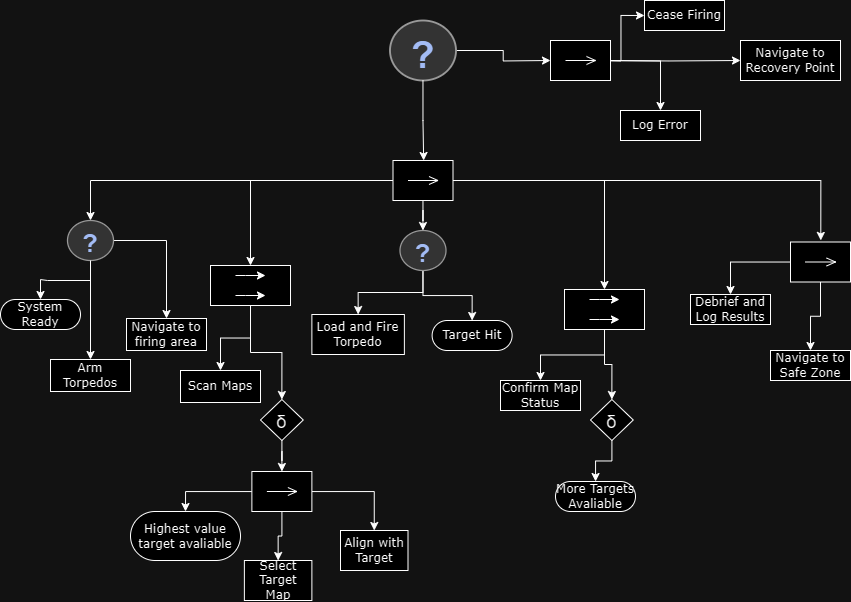

The diagram above was exported from draw.io. Its source (the exported page's mxGraphModel, read from the mxfile embedded in the PNG):
<mxGraphModel dx="2076" dy="782" grid="1" gridSize="10" guides="1" tooltips="1" connect="1" arrows="1" fold="1" page="1" pageScale="1" pageWidth="850" pageHeight="1100" math="0" shadow="0">
  <root>
    <mxCell id="0" />
    <mxCell id="1" parent="0" />
    <mxCell id="-71M4YTK5HPfNRD7hDKs-42" style="edgeStyle=orthogonalEdgeStyle;rounded=0;orthogonalLoop=1;jettySize=auto;html=1;exitX=0;exitY=0.5;exitDx=0;exitDy=0;" edge="1" parent="1" source="-71M4YTK5HPfNRD7hDKs-47" target="-71M4YTK5HPfNRD7hDKs-54">
      <mxGeometry relative="1" as="geometry" />
    </mxCell>
    <mxCell id="-71M4YTK5HPfNRD7hDKs-44" style="edgeStyle=orthogonalEdgeStyle;rounded=0;orthogonalLoop=1;jettySize=auto;html=1;" edge="1" parent="1" source="-71M4YTK5HPfNRD7hDKs-47" target="-71M4YTK5HPfNRD7hDKs-61">
      <mxGeometry relative="1" as="geometry" />
    </mxCell>
    <mxCell id="-71M4YTK5HPfNRD7hDKs-45" style="edgeStyle=orthogonalEdgeStyle;rounded=0;orthogonalLoop=1;jettySize=auto;html=1;entryX=0.5;entryY=0;entryDx=0;entryDy=0;" edge="1" parent="1" source="-71M4YTK5HPfNRD7hDKs-47" target="-71M4YTK5HPfNRD7hDKs-92">
      <mxGeometry relative="1" as="geometry" />
    </mxCell>
    <mxCell id="-71M4YTK5HPfNRD7hDKs-116" style="edgeStyle=orthogonalEdgeStyle;rounded=0;orthogonalLoop=1;jettySize=auto;html=1;entryX=0.5;entryY=0;entryDx=0;entryDy=0;" edge="1" parent="1" source="-71M4YTK5HPfNRD7hDKs-47" target="-71M4YTK5HPfNRD7hDKs-113">
      <mxGeometry relative="1" as="geometry" />
    </mxCell>
    <mxCell id="-71M4YTK5HPfNRD7hDKs-47" value="" style="shape=mxgraph.uml25.inputPin;html=1;points=[[0,0.5],[1,0.5]];flipH=1;" vertex="1" parent="1">
      <mxGeometry x="362.5" y="180" width="60" height="40" as="geometry" />
    </mxCell>
    <mxCell id="-71M4YTK5HPfNRD7hDKs-48" style="edgeStyle=orthogonalEdgeStyle;rounded=0;orthogonalLoop=1;jettySize=auto;html=1;" edge="1" parent="1" source="-71M4YTK5HPfNRD7hDKs-49">
      <mxGeometry relative="1" as="geometry">
        <mxPoint x="520" y="80" as="targetPoint" />
      </mxGeometry>
    </mxCell>
    <mxCell id="-71M4YTK5HPfNRD7hDKs-49" value="" style="verticalLabelPosition=bottom;shadow=0;dashed=0;align=center;html=1;verticalAlign=top;strokeWidth=1;shape=mxgraph.mockup.misc.help_icon;fillColor=#121212;strokeColor=#FCFCFC;gradientColor=none;fillStyle=auto;" vertex="1" parent="1">
      <mxGeometry x="359.5" y="40" width="66" height="60" as="geometry" />
    </mxCell>
    <mxCell id="-71M4YTK5HPfNRD7hDKs-50" style="edgeStyle=orthogonalEdgeStyle;rounded=0;orthogonalLoop=1;jettySize=auto;html=1;entryX=0.489;entryY=0;entryDx=0;entryDy=0;entryPerimeter=0;" edge="1" parent="1" source="-71M4YTK5HPfNRD7hDKs-49" target="-71M4YTK5HPfNRD7hDKs-47">
      <mxGeometry relative="1" as="geometry" />
    </mxCell>
    <mxCell id="-71M4YTK5HPfNRD7hDKs-52" style="edgeStyle=orthogonalEdgeStyle;rounded=0;orthogonalLoop=1;jettySize=auto;html=1;entryX=0.5;entryY=0;entryDx=0;entryDy=0;" edge="1" parent="1" source="-71M4YTK5HPfNRD7hDKs-54" target="-71M4YTK5HPfNRD7hDKs-55">
      <mxGeometry relative="1" as="geometry">
        <mxPoint x="120" y="350" as="targetPoint" />
      </mxGeometry>
    </mxCell>
    <mxCell id="-71M4YTK5HPfNRD7hDKs-53" style="edgeStyle=orthogonalEdgeStyle;rounded=0;orthogonalLoop=1;jettySize=auto;html=1;" edge="1" parent="1" source="-71M4YTK5HPfNRD7hDKs-54" target="-71M4YTK5HPfNRD7hDKs-64">
      <mxGeometry relative="1" as="geometry" />
    </mxCell>
    <mxCell id="-71M4YTK5HPfNRD7hDKs-54" value="" style="verticalLabelPosition=bottom;shadow=0;dashed=0;align=center;html=1;verticalAlign=top;strokeWidth=1;shape=mxgraph.mockup.misc.help_icon;fillColor=#121212;strokeColor=#FCFCFC;gradientColor=none;fillStyle=auto;" vertex="1" parent="1">
      <mxGeometry x="37" y="240" width="46" height="40" as="geometry" />
    </mxCell>
    <mxCell id="-71M4YTK5HPfNRD7hDKs-55" value="Arm Torpedos" style="rounded=0;whiteSpace=wrap;html=1;shadow=0;comic=0;labelBackgroundColor=none;strokeWidth=1;fontFamily=Verdana;fontSize=12;align=center;arcSize=50;" vertex="1" parent="1">
      <mxGeometry x="20" y="379" width="80" height="32" as="geometry" />
    </mxCell>
    <mxCell id="-71M4YTK5HPfNRD7hDKs-133" value="" style="edgeStyle=orthogonalEdgeStyle;rounded=0;orthogonalLoop=1;jettySize=auto;html=1;" edge="1" parent="1" source="-71M4YTK5HPfNRD7hDKs-61" target="-71M4YTK5HPfNRD7hDKs-78">
      <mxGeometry relative="1" as="geometry" />
    </mxCell>
    <mxCell id="-71M4YTK5HPfNRD7hDKs-135" style="edgeStyle=orthogonalEdgeStyle;rounded=0;orthogonalLoop=1;jettySize=auto;html=1;entryX=0.5;entryY=0;entryDx=0;entryDy=0;" edge="1" parent="1" source="-71M4YTK5HPfNRD7hDKs-61" target="-71M4YTK5HPfNRD7hDKs-134">
      <mxGeometry relative="1" as="geometry" />
    </mxCell>
    <mxCell id="-71M4YTK5HPfNRD7hDKs-61" value="" style="verticalLabelPosition=bottom;shadow=0;dashed=0;align=center;html=1;verticalAlign=top;strokeWidth=1;shape=mxgraph.mockup.misc.help_icon;fillColor=#121212;strokeColor=#FCFCFC;gradientColor=none;fillStyle=auto;" vertex="1" parent="1">
      <mxGeometry x="369.5" y="250" width="46" height="40" as="geometry" />
    </mxCell>
    <mxCell id="-71M4YTK5HPfNRD7hDKs-62" value="Confirm Map Status" style="rounded=0;whiteSpace=wrap;html=1;shadow=0;comic=0;labelBackgroundColor=none;strokeWidth=1;fontFamily=Verdana;fontSize=12;align=center;arcSize=50;" vertex="1" parent="1">
      <mxGeometry x="470" y="400" width="80" height="30" as="geometry" />
    </mxCell>
    <mxCell id="-71M4YTK5HPfNRD7hDKs-64" value="Navigate to firing area" style="rounded=0;whiteSpace=wrap;html=1;shadow=0;comic=0;labelBackgroundColor=none;strokeWidth=1;fontFamily=Verdana;fontSize=12;align=center;arcSize=50;" vertex="1" parent="1">
      <mxGeometry x="96" y="338" width="80" height="32" as="geometry" />
    </mxCell>
    <mxCell id="-71M4YTK5HPfNRD7hDKs-78" value="Load and Fire Torpedo" style="rounded=0;whiteSpace=wrap;html=1;shadow=0;comic=0;labelBackgroundColor=none;strokeWidth=1;fontFamily=Verdana;fontSize=12;align=center;arcSize=50;" vertex="1" parent="1">
      <mxGeometry x="281.38" y="334" width="92.5" height="40" as="geometry" />
    </mxCell>
    <mxCell id="-71M4YTK5HPfNRD7hDKs-89" style="edgeStyle=orthogonalEdgeStyle;rounded=0;orthogonalLoop=1;jettySize=auto;html=1;entryX=0.5;entryY=0;entryDx=0;entryDy=0;" edge="1" parent="1" source="-71M4YTK5HPfNRD7hDKs-92" target="-71M4YTK5HPfNRD7hDKs-62">
      <mxGeometry relative="1" as="geometry" />
    </mxCell>
    <mxCell id="-71M4YTK5HPfNRD7hDKs-137" style="edgeStyle=orthogonalEdgeStyle;rounded=0;orthogonalLoop=1;jettySize=auto;html=1;entryX=0.5;entryY=0;entryDx=0;entryDy=0;" edge="1" parent="1" source="-71M4YTK5HPfNRD7hDKs-92" target="-71M4YTK5HPfNRD7hDKs-136">
      <mxGeometry relative="1" as="geometry" />
    </mxCell>
    <mxCell id="-71M4YTK5HPfNRD7hDKs-92" value="" style="rounded=0;whiteSpace=wrap;html=1;" vertex="1" parent="1">
      <mxGeometry x="534" y="309" width="80" height="40" as="geometry" />
    </mxCell>
    <mxCell id="-71M4YTK5HPfNRD7hDKs-93" value="" style="endArrow=classic;html=1;rounded=0;" edge="1" parent="1">
      <mxGeometry width="50" height="50" relative="1" as="geometry">
        <mxPoint x="559" y="319" as="sourcePoint" />
        <mxPoint x="589" y="319" as="targetPoint" />
        <Array as="points">
          <mxPoint x="569" y="319" />
        </Array>
      </mxGeometry>
    </mxCell>
    <mxCell id="-71M4YTK5HPfNRD7hDKs-94" value="" style="endArrow=classic;html=1;rounded=0;" edge="1" parent="1">
      <mxGeometry width="50" height="50" relative="1" as="geometry">
        <mxPoint x="559" y="339" as="sourcePoint" />
        <mxPoint x="589" y="339" as="targetPoint" />
        <Array as="points">
          <mxPoint x="569" y="339" />
        </Array>
      </mxGeometry>
    </mxCell>
    <mxCell id="-71M4YTK5HPfNRD7hDKs-142" value="" style="edgeStyle=orthogonalEdgeStyle;rounded=0;orthogonalLoop=1;jettySize=auto;html=1;" edge="1" parent="1" source="-71M4YTK5HPfNRD7hDKs-99" target="-71M4YTK5HPfNRD7hDKs-141">
      <mxGeometry relative="1" as="geometry" />
    </mxCell>
    <mxCell id="-71M4YTK5HPfNRD7hDKs-143" value="" style="edgeStyle=orthogonalEdgeStyle;rounded=0;orthogonalLoop=1;jettySize=auto;html=1;" edge="1" parent="1" source="-71M4YTK5HPfNRD7hDKs-99" target="-71M4YTK5HPfNRD7hDKs-140">
      <mxGeometry relative="1" as="geometry" />
    </mxCell>
    <mxCell id="-71M4YTK5HPfNRD7hDKs-99" value="" style="shape=mxgraph.uml25.inputPin;html=1;points=[[0,0.5],[1,0.5]];flipH=1;" vertex="1" parent="1">
      <mxGeometry x="760" y="261.5" width="60" height="40" as="geometry" />
    </mxCell>
    <mxCell id="-71M4YTK5HPfNRD7hDKs-100" style="edgeStyle=orthogonalEdgeStyle;rounded=0;orthogonalLoop=1;jettySize=auto;html=1;entryX=0.495;entryY=-0.039;entryDx=0;entryDy=0;entryPerimeter=0;" edge="1" parent="1" source="-71M4YTK5HPfNRD7hDKs-47" target="-71M4YTK5HPfNRD7hDKs-99">
      <mxGeometry relative="1" as="geometry" />
    </mxCell>
    <mxCell id="-71M4YTK5HPfNRD7hDKs-103" value="" style="edgeStyle=orthogonalEdgeStyle;rounded=0;orthogonalLoop=1;jettySize=auto;html=1;" edge="1" parent="1" source="-71M4YTK5HPfNRD7hDKs-54" target="-71M4YTK5HPfNRD7hDKs-104">
      <mxGeometry relative="1" as="geometry">
        <mxPoint x="20" y="330" as="targetPoint" />
        <mxPoint x="37" y="260" as="sourcePoint" />
      </mxGeometry>
    </mxCell>
    <mxCell id="-71M4YTK5HPfNRD7hDKs-104" value="System Ready" style="rounded=1;whiteSpace=wrap;html=1;shadow=0;comic=0;labelBackgroundColor=none;strokeWidth=1;fontFamily=Verdana;fontSize=12;align=center;arcSize=50;" vertex="1" parent="1">
      <mxGeometry x="-30" y="319" width="80" height="30" as="geometry" />
    </mxCell>
    <mxCell id="-71M4YTK5HPfNRD7hDKs-120" style="edgeStyle=orthogonalEdgeStyle;rounded=0;orthogonalLoop=1;jettySize=auto;html=1;entryX=0.5;entryY=0;entryDx=0;entryDy=0;" edge="1" parent="1" source="-71M4YTK5HPfNRD7hDKs-113" target="-71M4YTK5HPfNRD7hDKs-119">
      <mxGeometry relative="1" as="geometry" />
    </mxCell>
    <mxCell id="-71M4YTK5HPfNRD7hDKs-122" style="edgeStyle=orthogonalEdgeStyle;rounded=0;orthogonalLoop=1;jettySize=auto;html=1;entryX=0.5;entryY=0;entryDx=0;entryDy=0;" edge="1" parent="1" source="-71M4YTK5HPfNRD7hDKs-113" target="-71M4YTK5HPfNRD7hDKs-121">
      <mxGeometry relative="1" as="geometry" />
    </mxCell>
    <mxCell id="-71M4YTK5HPfNRD7hDKs-113" value="" style="rounded=0;whiteSpace=wrap;html=1;" vertex="1" parent="1">
      <mxGeometry x="180" y="285" width="80" height="40" as="geometry" />
    </mxCell>
    <mxCell id="-71M4YTK5HPfNRD7hDKs-114" value="" style="endArrow=classic;html=1;rounded=0;" edge="1" parent="1">
      <mxGeometry width="50" height="50" relative="1" as="geometry">
        <mxPoint x="205" y="295" as="sourcePoint" />
        <mxPoint x="235" y="295" as="targetPoint" />
        <Array as="points">
          <mxPoint x="215" y="295" />
        </Array>
      </mxGeometry>
    </mxCell>
    <mxCell id="-71M4YTK5HPfNRD7hDKs-115" value="" style="endArrow=classic;html=1;rounded=0;" edge="1" parent="1">
      <mxGeometry width="50" height="50" relative="1" as="geometry">
        <mxPoint x="205" y="315" as="sourcePoint" />
        <mxPoint x="235" y="315" as="targetPoint" />
        <Array as="points">
          <mxPoint x="215" y="315" />
        </Array>
      </mxGeometry>
    </mxCell>
    <mxCell id="-71M4YTK5HPfNRD7hDKs-119" value="Scan Maps" style="rounded=0;whiteSpace=wrap;html=1;shadow=0;comic=0;labelBackgroundColor=none;strokeWidth=1;fontFamily=Verdana;fontSize=12;align=center;arcSize=50;" vertex="1" parent="1">
      <mxGeometry x="150" y="390" width="80" height="32" as="geometry" />
    </mxCell>
    <mxCell id="-71M4YTK5HPfNRD7hDKs-124" value="" style="edgeStyle=orthogonalEdgeStyle;rounded=0;orthogonalLoop=1;jettySize=auto;html=1;" edge="1" parent="1" source="-71M4YTK5HPfNRD7hDKs-121" target="-71M4YTK5HPfNRD7hDKs-123">
      <mxGeometry relative="1" as="geometry" />
    </mxCell>
    <mxCell id="-71M4YTK5HPfNRD7hDKs-121" value="δ" style="rhombus;fontSize=18;" vertex="1" parent="1">
      <mxGeometry x="230" y="419" width="42.75" height="41" as="geometry" />
    </mxCell>
    <mxCell id="-71M4YTK5HPfNRD7hDKs-127" style="edgeStyle=orthogonalEdgeStyle;rounded=0;orthogonalLoop=1;jettySize=auto;html=1;entryX=0.5;entryY=0;entryDx=0;entryDy=0;" edge="1" parent="1" source="-71M4YTK5HPfNRD7hDKs-123" target="-71M4YTK5HPfNRD7hDKs-125">
      <mxGeometry relative="1" as="geometry" />
    </mxCell>
    <mxCell id="-71M4YTK5HPfNRD7hDKs-131" value="" style="edgeStyle=orthogonalEdgeStyle;rounded=0;orthogonalLoop=1;jettySize=auto;html=1;" edge="1" parent="1" source="-71M4YTK5HPfNRD7hDKs-123" target="-71M4YTK5HPfNRD7hDKs-129">
      <mxGeometry relative="1" as="geometry" />
    </mxCell>
    <mxCell id="-71M4YTK5HPfNRD7hDKs-132" value="" style="edgeStyle=orthogonalEdgeStyle;rounded=0;orthogonalLoop=1;jettySize=auto;html=1;" edge="1" parent="1" source="-71M4YTK5HPfNRD7hDKs-123" target="-71M4YTK5HPfNRD7hDKs-130">
      <mxGeometry relative="1" as="geometry" />
    </mxCell>
    <mxCell id="-71M4YTK5HPfNRD7hDKs-123" value="" style="shape=mxgraph.uml25.inputPin;html=1;points=[[0,0.5],[1,0.5]];flipH=1;" vertex="1" parent="1">
      <mxGeometry x="221.38" y="491" width="60" height="40" as="geometry" />
    </mxCell>
    <mxCell id="-71M4YTK5HPfNRD7hDKs-125" value="Highest value target avaliable" style="rounded=1;whiteSpace=wrap;html=1;shadow=0;comic=0;labelBackgroundColor=none;strokeWidth=1;fontFamily=Verdana;fontSize=12;align=center;arcSize=50;" vertex="1" parent="1">
      <mxGeometry x="100" y="531" width="110" height="49" as="geometry" />
    </mxCell>
    <mxCell id="-71M4YTK5HPfNRD7hDKs-129" value="Select Target Map" style="rounded=0;whiteSpace=wrap;html=1;shadow=0;comic=0;labelBackgroundColor=none;strokeWidth=1;fontFamily=Verdana;fontSize=12;align=center;arcSize=50;" vertex="1" parent="1">
      <mxGeometry x="213.88" y="580" width="67.5" height="40" as="geometry" />
    </mxCell>
    <mxCell id="-71M4YTK5HPfNRD7hDKs-130" value="Align with Target" style="rounded=0;whiteSpace=wrap;html=1;shadow=0;comic=0;labelBackgroundColor=none;strokeWidth=1;fontFamily=Verdana;fontSize=12;align=center;arcSize=50;" vertex="1" parent="1">
      <mxGeometry x="310" y="550" width="67.5" height="40" as="geometry" />
    </mxCell>
    <mxCell id="-71M4YTK5HPfNRD7hDKs-134" value="Target Hit" style="rounded=1;whiteSpace=wrap;html=1;shadow=0;comic=0;labelBackgroundColor=none;strokeWidth=1;fontFamily=Verdana;fontSize=12;align=center;arcSize=50;" vertex="1" parent="1">
      <mxGeometry x="401.62" y="340" width="80" height="30" as="geometry" />
    </mxCell>
    <mxCell id="-71M4YTK5HPfNRD7hDKs-139" value="" style="edgeStyle=orthogonalEdgeStyle;rounded=0;orthogonalLoop=1;jettySize=auto;html=1;" edge="1" parent="1" source="-71M4YTK5HPfNRD7hDKs-136" target="-71M4YTK5HPfNRD7hDKs-138">
      <mxGeometry relative="1" as="geometry" />
    </mxCell>
    <mxCell id="-71M4YTK5HPfNRD7hDKs-136" value="δ" style="rhombus;fontSize=18;" vertex="1" parent="1">
      <mxGeometry x="560" y="419" width="42.75" height="41" as="geometry" />
    </mxCell>
    <mxCell id="-71M4YTK5HPfNRD7hDKs-138" value="More Targets Avaliable" style="rounded=1;whiteSpace=wrap;html=1;shadow=0;comic=0;labelBackgroundColor=none;strokeWidth=1;fontFamily=Verdana;fontSize=12;align=center;arcSize=50;" vertex="1" parent="1">
      <mxGeometry x="525" y="501" width="80" height="30" as="geometry" />
    </mxCell>
    <mxCell id="-71M4YTK5HPfNRD7hDKs-140" value="Debrief and Log Results" style="rounded=0;whiteSpace=wrap;html=1;shadow=0;comic=0;labelBackgroundColor=none;strokeWidth=1;fontFamily=Verdana;fontSize=12;align=center;arcSize=50;" vertex="1" parent="1">
      <mxGeometry x="660" y="314" width="80" height="30" as="geometry" />
    </mxCell>
    <mxCell id="-71M4YTK5HPfNRD7hDKs-141" value="Navigate to Safe Zone" style="rounded=0;whiteSpace=wrap;html=1;shadow=0;comic=0;labelBackgroundColor=none;strokeWidth=1;fontFamily=Verdana;fontSize=12;align=center;arcSize=50;" vertex="1" parent="1">
      <mxGeometry x="740" y="370" width="80" height="30" as="geometry" />
    </mxCell>
    <mxCell id="-71M4YTK5HPfNRD7hDKs-153" value="" style="edgeStyle=orthogonalEdgeStyle;rounded=0;orthogonalLoop=1;jettySize=auto;html=1;" edge="1" parent="1" target="-71M4YTK5HPfNRD7hDKs-158">
      <mxGeometry relative="1" as="geometry">
        <mxPoint x="566" y="79.99999999999989" as="sourcePoint" />
      </mxGeometry>
    </mxCell>
    <mxCell id="-71M4YTK5HPfNRD7hDKs-154" value="" style="edgeStyle=orthogonalEdgeStyle;rounded=0;orthogonalLoop=1;jettySize=auto;html=1;" edge="1" parent="1" target="-71M4YTK5HPfNRD7hDKs-157">
      <mxGeometry relative="1" as="geometry">
        <mxPoint x="566" y="80.00000000000011" as="sourcePoint" />
      </mxGeometry>
    </mxCell>
    <mxCell id="-71M4YTK5HPfNRD7hDKs-159" style="edgeStyle=orthogonalEdgeStyle;rounded=0;orthogonalLoop=1;jettySize=auto;html=1;entryX=0;entryY=0.5;entryDx=0;entryDy=0;" edge="1" parent="1" target="-71M4YTK5HPfNRD7hDKs-156">
      <mxGeometry relative="1" as="geometry">
        <mxPoint x="566" y="80.00000000000011" as="sourcePoint" />
      </mxGeometry>
    </mxCell>
    <mxCell id="-71M4YTK5HPfNRD7hDKs-156" value="Cease Firing" style="rounded=0;whiteSpace=wrap;html=1;shadow=0;comic=0;labelBackgroundColor=none;strokeWidth=1;fontFamily=Verdana;fontSize=12;align=center;arcSize=50;" vertex="1" parent="1">
      <mxGeometry x="614" y="20" width="80" height="30" as="geometry" />
    </mxCell>
    <mxCell id="-71M4YTK5HPfNRD7hDKs-157" value="Log Error" style="rounded=0;whiteSpace=wrap;html=1;shadow=0;comic=0;labelBackgroundColor=none;strokeWidth=1;fontFamily=Verdana;fontSize=12;align=center;arcSize=50;" vertex="1" parent="1">
      <mxGeometry x="590" y="130" width="80" height="30" as="geometry" />
    </mxCell>
    <mxCell id="-71M4YTK5HPfNRD7hDKs-158" value="Navigate to Recovery Point" style="rounded=0;whiteSpace=wrap;html=1;shadow=0;comic=0;labelBackgroundColor=none;strokeWidth=1;fontFamily=Verdana;fontSize=12;align=center;arcSize=50;" vertex="1" parent="1">
      <mxGeometry x="710" y="60" width="100" height="40" as="geometry" />
    </mxCell>
    <mxCell id="-71M4YTK5HPfNRD7hDKs-160" value="" style="shape=mxgraph.uml25.inputPin;html=1;points=[[0,0.5],[1,0.5]];flipH=1;" vertex="1" parent="1">
      <mxGeometry x="520" y="60" width="60" height="40" as="geometry" />
    </mxCell>
  </root>
</mxGraphModel>